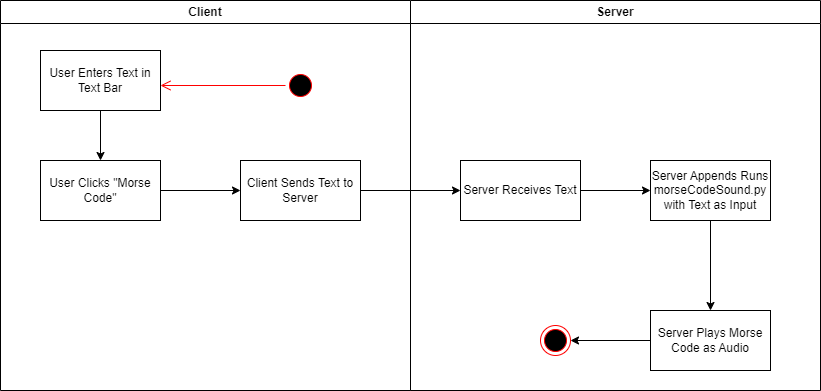

The diagram above was exported from draw.io. Its source (the exported page's mxGraphModel, read from the mxfile embedded in the PNG):
<mxGraphModel dx="1036" dy="606" grid="1" gridSize="10" guides="1" tooltips="1" connect="1" arrows="1" fold="1" page="1" pageScale="1" pageWidth="850" pageHeight="1100" math="0" shadow="0">
  <root>
    <mxCell id="0" />
    <mxCell id="1" parent="0" />
    <mxCell id="WL1RMY5nUxr9Nt0SeVCb-1" value="Client" style="swimlane;whiteSpace=wrap;html=1;" vertex="1" parent="1">
      <mxGeometry x="110" y="70" width="410" height="390" as="geometry" />
    </mxCell>
    <mxCell id="WL1RMY5nUxr9Nt0SeVCb-10" style="edgeStyle=orthogonalEdgeStyle;rounded=0;orthogonalLoop=1;jettySize=auto;html=1;entryX=0.5;entryY=0;entryDx=0;entryDy=0;" edge="1" parent="WL1RMY5nUxr9Nt0SeVCb-1" source="WL1RMY5nUxr9Nt0SeVCb-3" target="WL1RMY5nUxr9Nt0SeVCb-4">
      <mxGeometry relative="1" as="geometry" />
    </mxCell>
    <mxCell id="WL1RMY5nUxr9Nt0SeVCb-3" value="User Enters Text in Text Bar" style="rounded=0;whiteSpace=wrap;html=1;" vertex="1" parent="WL1RMY5nUxr9Nt0SeVCb-1">
      <mxGeometry x="40" y="50" width="120" height="60" as="geometry" />
    </mxCell>
    <mxCell id="WL1RMY5nUxr9Nt0SeVCb-11" style="edgeStyle=orthogonalEdgeStyle;rounded=0;orthogonalLoop=1;jettySize=auto;html=1;" edge="1" parent="WL1RMY5nUxr9Nt0SeVCb-1" source="WL1RMY5nUxr9Nt0SeVCb-4" target="WL1RMY5nUxr9Nt0SeVCb-5">
      <mxGeometry relative="1" as="geometry" />
    </mxCell>
    <mxCell id="WL1RMY5nUxr9Nt0SeVCb-4" value="User Clicks &quot;Morse Code&quot;" style="rounded=0;whiteSpace=wrap;html=1;" vertex="1" parent="WL1RMY5nUxr9Nt0SeVCb-1">
      <mxGeometry x="40" y="160" width="120" height="60" as="geometry" />
    </mxCell>
    <mxCell id="WL1RMY5nUxr9Nt0SeVCb-5" value="Client Sends Text to Server" style="rounded=0;whiteSpace=wrap;html=1;" vertex="1" parent="WL1RMY5nUxr9Nt0SeVCb-1">
      <mxGeometry x="240" y="160" width="120" height="60" as="geometry" />
    </mxCell>
    <mxCell id="WL1RMY5nUxr9Nt0SeVCb-16" value="" style="ellipse;html=1;shape=startState;fillColor=#000000;strokeColor=#ff0000;" vertex="1" parent="WL1RMY5nUxr9Nt0SeVCb-1">
      <mxGeometry x="285" y="70" width="30" height="30" as="geometry" />
    </mxCell>
    <mxCell id="WL1RMY5nUxr9Nt0SeVCb-17" value="" style="edgeStyle=orthogonalEdgeStyle;html=1;verticalAlign=bottom;endArrow=open;endSize=8;strokeColor=#ff0000;rounded=0;" edge="1" source="WL1RMY5nUxr9Nt0SeVCb-16" parent="WL1RMY5nUxr9Nt0SeVCb-1">
      <mxGeometry relative="1" as="geometry">
        <mxPoint x="160" y="85" as="targetPoint" />
      </mxGeometry>
    </mxCell>
    <mxCell id="WL1RMY5nUxr9Nt0SeVCb-2" value="Server" style="swimlane;whiteSpace=wrap;html=1;" vertex="1" parent="1">
      <mxGeometry x="520" y="70" width="410" height="390" as="geometry" />
    </mxCell>
    <mxCell id="WL1RMY5nUxr9Nt0SeVCb-13" style="edgeStyle=orthogonalEdgeStyle;rounded=0;orthogonalLoop=1;jettySize=auto;html=1;entryX=0;entryY=0.5;entryDx=0;entryDy=0;" edge="1" parent="WL1RMY5nUxr9Nt0SeVCb-2" source="WL1RMY5nUxr9Nt0SeVCb-6" target="WL1RMY5nUxr9Nt0SeVCb-7">
      <mxGeometry relative="1" as="geometry" />
    </mxCell>
    <mxCell id="WL1RMY5nUxr9Nt0SeVCb-6" value="Server Receives Text" style="rounded=0;whiteSpace=wrap;html=1;" vertex="1" parent="WL1RMY5nUxr9Nt0SeVCb-2">
      <mxGeometry x="50" y="160" width="120" height="60" as="geometry" />
    </mxCell>
    <mxCell id="WL1RMY5nUxr9Nt0SeVCb-14" style="edgeStyle=orthogonalEdgeStyle;rounded=0;orthogonalLoop=1;jettySize=auto;html=1;" edge="1" parent="WL1RMY5nUxr9Nt0SeVCb-2" source="WL1RMY5nUxr9Nt0SeVCb-7" target="WL1RMY5nUxr9Nt0SeVCb-8">
      <mxGeometry relative="1" as="geometry" />
    </mxCell>
    <mxCell id="WL1RMY5nUxr9Nt0SeVCb-7" value="Server Appends Runs morseCodeSound.py with Text as Input" style="rounded=0;whiteSpace=wrap;html=1;" vertex="1" parent="WL1RMY5nUxr9Nt0SeVCb-2">
      <mxGeometry x="240" y="160" width="120" height="60" as="geometry" />
    </mxCell>
    <mxCell id="WL1RMY5nUxr9Nt0SeVCb-20" style="edgeStyle=orthogonalEdgeStyle;rounded=0;orthogonalLoop=1;jettySize=auto;html=1;entryX=1;entryY=0.5;entryDx=0;entryDy=0;" edge="1" parent="WL1RMY5nUxr9Nt0SeVCb-2" source="WL1RMY5nUxr9Nt0SeVCb-8" target="WL1RMY5nUxr9Nt0SeVCb-18">
      <mxGeometry relative="1" as="geometry" />
    </mxCell>
    <mxCell id="WL1RMY5nUxr9Nt0SeVCb-8" value="Server Plays Morse Code as Audio" style="rounded=0;whiteSpace=wrap;html=1;" vertex="1" parent="WL1RMY5nUxr9Nt0SeVCb-2">
      <mxGeometry x="240" y="310" width="120" height="60" as="geometry" />
    </mxCell>
    <mxCell id="WL1RMY5nUxr9Nt0SeVCb-18" value="" style="ellipse;html=1;shape=endState;fillColor=#000000;strokeColor=#ff0000;" vertex="1" parent="WL1RMY5nUxr9Nt0SeVCb-2">
      <mxGeometry x="130" y="325" width="30" height="30" as="geometry" />
    </mxCell>
    <mxCell id="WL1RMY5nUxr9Nt0SeVCb-12" style="edgeStyle=orthogonalEdgeStyle;rounded=0;orthogonalLoop=1;jettySize=auto;html=1;" edge="1" parent="1" source="WL1RMY5nUxr9Nt0SeVCb-5" target="WL1RMY5nUxr9Nt0SeVCb-6">
      <mxGeometry relative="1" as="geometry" />
    </mxCell>
  </root>
</mxGraphModel>